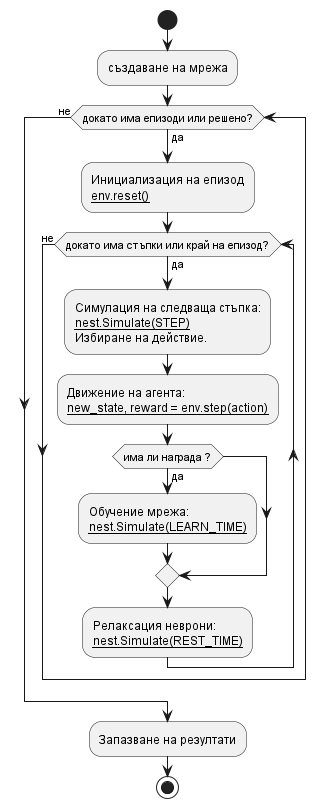

The diagram above was rendered by PlantUML. Its source (embedded in the PNG):
@startuml

start
:създаване на мрежа;
while (докато има епизоди или решено?) is (да)
    :Инициализация на епизод
    __env.reset()__;

    while (докато има стъпки или край на епизод?) is (да)
      :Симулация на следваща стъпка:
      __nest.Simulate(STEP)__
      Избиране на действие.;
      :Движение на агента:
      __new_state, reward = env.step(action)__;
      if (има ли награда ?) then (да)
        :Обучение мрежа:
        __nest.Simulate(LEARN_TIME)__;
      endif
      :Релаксация неврони:
      __nest.Simulate(REST_TIME)__;
    endwhile (не)
endwhile (не)

:Запазване на резултати;

stop

@enduml